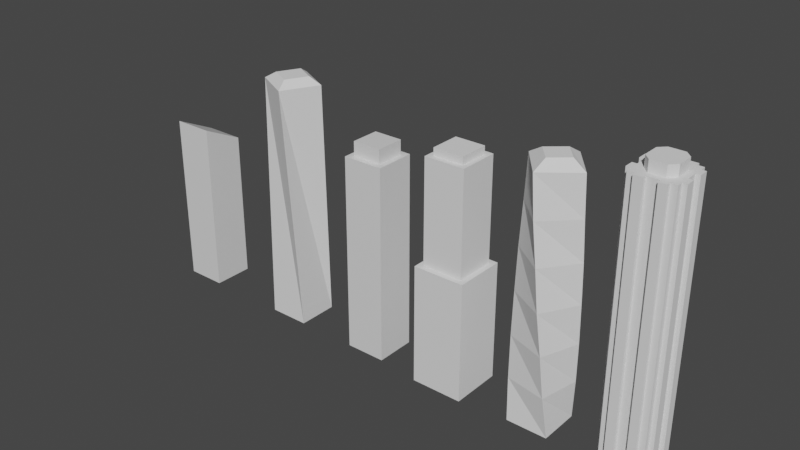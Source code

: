 # Source: Skyscrapers.blend  (saved by Blender 2.80.75; exported with 4.5.12 LTS)
import bpy
from mathutils import Matrix  # noqa: F401  (used for matrix-valued properties, if any)

bpy.ops.wm.read_factory_settings(use_empty=True)
scene = bpy.context.scene
scene.name = 'Scene'

# ---- collections
col_simple_skyscraper = bpy.data.collections.new('Simple skyscraper'); scene.collection.children.link(col_simple_skyscraper)
col_tilted_head_skyscraper = bpy.data.collections.new('Tilted head skyscraper'); scene.collection.children.link(col_tilted_head_skyscraper)
col_spiraling_skyscraper = bpy.data.collections.new('Spiraling skyscraper'); scene.collection.children.link(col_spiraling_skyscraper)
col_simple_skyscraper_2 = bpy.data.collections.new('Simple skyscraper 2'); scene.collection.children.link(col_simple_skyscraper_2)
col_twisty_scyscraper = bpy.data.collections.new('Twisty Scyscraper'); scene.collection.children.link(col_twisty_scyscraper)
col_s_ylete_skyscraper = bpy.data.collections.new('Søylete Skyscraper'); scene.collection.children.link(col_s_ylete_skyscraper)

# ---- materials (node trees are filled in below, after node groups)
mat_material = bpy.data.materials.new('Material')
mat_material.alpha_threshold = 0.0
mat_material.use_transparent_shadow = False
mat_material.line_color = (0.0, 0.0, 0.0, 1.0)

# ---- material node trees
mat_material.use_nodes = True; mat_material.node_tree.nodes.clear()
_N = mat_material.node_tree.nodes; _L = mat_material.node_tree.links
n0 = _N.new('ShaderNodeOutputMaterial'); n0.name = 'Material Output'; n0.location = (300, 300)
n1 = _N.new('ShaderNodeBsdfPrincipled'); n1.name = 'Principled BSDF'; n1.location = (10, 300)
n1.distribution = 'GGX'
n1.subsurface_method = 'BURLEY'
n1.inputs[2].default_value = 0.4
n1.inputs[3].default_value = 1.45
n1.inputs[27].default_value = (0.0, 0.0, 0.0, 1.0)
n1.inputs[28].default_value = 1.0
_L.new(n1.outputs[0], n0.inputs[0])
n0.is_active_output = True

# ---- world
world_world = bpy.data.worlds.new('World'); scene.world = world_world
world_world.use_nodes = True; world_world.node_tree.nodes.clear()
_N = world_world.node_tree.nodes; _L = world_world.node_tree.links
n0 = _N.new('ShaderNodeOutputWorld'); n0.name = 'World Output'; n0.location = (300, 300)
n1 = _N.new('ShaderNodeBackground'); n1.name = 'Background'; n1.location = (10, 300)
n1.inputs[0].default_value = (0.05088, 0.05088, 0.05088, 1.0)
_L.new(n1.outputs[0], n0.inputs[0])
n0.is_active_output = True
world_world.color = (0.05088, 0.05088, 0.05088)
world_world.use_sun_shadow = False
world_world.sun_shadow_jitter_overblur = 0.0

# ---- meshes
me_cube = bpy.data.meshes.new('Cube')
me_cube.from_pydata([(0.7173, 0.7173, 8.751), (1.0, 1.0, -1.0), (0.7173, -0.7173, 8.751), (1.0, -1.0, -1.0), (-0.7173, 0.7173, 8.751), (-1.0, 1.0, -1.0), (-0.7173, -0.7173, 8.751), (-1.0, -1.0, -1.0), (1.0, -1.0, 8.751), (-1.0, -1.0, 8.751), (1.0, 1.0, 8.751), (-1.0, 1.0, 8.751), (0.7173, -0.7173, 9.454), (-0.7173, -0.7173, 9.454), (0.7173, 0.7173, 9.454), (-0.7173, 0.7173, 9.454)], [], [(2, 0, 14, 12), (3, 8, 9, 7), (7, 9, 11, 5), (5, 1, 3, 7), (1, 10, 8, 3), (5, 11, 10, 1), (2, 6, 9, 8), (0, 2, 8, 10), (6, 4, 11, 9), (4, 0, 10, 11), (14, 15, 13, 12), (4, 6, 13, 15), (6, 2, 12, 13), (0, 4, 15, 14)])
_uv = me_cube.uv_layers.new(name='UVMap')
_uv.uv.foreach_set('vector', [0.6603, 0.7147, 0.6603, 0.5353, 0.6603, 0.5353, 0.6603, 0.7147, 0.375, 0.75, 0.625, 0.75, 0.625, 1.0, 0.375, 1.0, 0.375, 0.0, 0.625, 0.0, 0.625, 0.25, 0.375, 0.25, 0.125, 0.5, 0.375, 0.5, 0.375, 0.75, 0.125, 0.75, 0.375, 0.5, 0.625, 0.5, 0.625, 0.75, 0.375, 0.75, 0.375, 0.25, 0.625, 0.25, 0.625, 0.5, 0.375, 0.5, 0.6603, 0.7147, 0.8397, 0.7147, 0.875, 0.75, 0.625, 0.75, 0.6603, 0.5353, 0.6603, 0.7147, 0.625, 0.75, 0.625, 0.5, 0.8397, 0.7147, 0.8397, 0.5353, 0.875, 0.5, 0.875, 0.75, 0.8397, 0.5353, 0.6603, 0.5353, 0.625, 0.5, 0.875, 0.5, 0.6603, 0.5353, 0.8397, 0.5353, 0.8397, 0.7147, 0.6603, 0.7147, 0.8397, 0.5353, 0.8397, 0.7147, 0.8397, 0.7147, 0.8397, 0.5353, 0.8397, 0.7147, 0.6603, 0.7147, 0.6603, 0.7147, 0.8397, 0.7147, 0.6603, 0.5353, 0.8397, 0.5353, 0.8397, 0.5353, 0.6603, 0.5353])
me_cube.materials.append(mat_material)
me_cube.use_remesh_preserve_volume = False
me_cube.use_remesh_preserve_attributes = False
me_cube.use_mirror_vertex_groups = False
me_cube.update()
me_cube_001 = bpy.data.meshes.new('Cube.001')
me_cube_001.from_pydata([(1.0, 1.0, 6.552), (1.0, 1.0, -1.0), (1.0, -1.0, 7.552), (1.0, -1.0, -1.0), (-1.0, 1.0, 6.552), (-1.0, 1.0, -1.0), (-1.0, -1.0, 7.552), (-1.0, -1.0, -1.0)], [], [(3, 2, 6, 7), (7, 6, 4, 5), (5, 1, 3, 7), (1, 0, 2, 3), (5, 4, 0, 1), (0, 4, 6, 2)])
_uv = me_cube_001.uv_layers.new(name='UVMap')
_uv.uv.foreach_set('vector', [0.375, 0.75, 0.625, 0.75, 0.625, 1.0, 0.375, 1.0, 0.375, 0.0, 0.625, 0.0, 0.625, 0.25, 0.375, 0.25, 0.125, 0.5, 0.375, 0.5, 0.375, 0.75, 0.125, 0.75, 0.375, 0.5, 0.625, 0.5, 0.625, 0.75, 0.375, 0.75, 0.375, 0.25, 0.625, 0.25, 0.625, 0.5, 0.375, 0.5, 0.6603, 0.5353, 0.8397, 0.5353, 0.8397, 0.7147, 0.6603, 0.7147])
me_cube_001.materials.append(mat_material)
me_cube_001.use_remesh_preserve_volume = False
me_cube_001.use_remesh_preserve_attributes = False
me_cube_001.use_mirror_vertex_groups = False
me_cube_001.update()
me_cube_002 = bpy.data.meshes.new('Cube.002')
me_cube_002.from_pydata([(-1.0, -1.0, -1.0), (-0.7888, -0.2568, 11.34), (-1.0, 1.0, -1.0), (-0.2568, 0.7888, 11.34), (1.0, -1.0, -1.0), (0.2568, -0.7888, 11.34), (1.0, 1.0, -1.0), (0.7888, 0.2568, 11.34), (-1.345, -0.4377, 11.0), (-0.4377, 1.345, 11.0), (1.345, 0.4377, 11.0), (0.4377, -1.345, 11.0)], [], [(0, 8, 9, 2), (2, 9, 10, 6), (6, 10, 11, 4), (4, 11, 8, 0), (2, 6, 4, 0), (7, 3, 1, 5), (1, 3, 9, 8), (3, 7, 10, 9), (7, 5, 11, 10), (5, 1, 8, 11)])
_uv = me_cube_002.uv_layers.new(name='UVMap')
_uv.uv.foreach_set('vector', [0.375, 0.0, 0.625, 0.0, 0.625, 0.25, 0.375, 0.25, 0.375, 0.25, 0.625, 0.25, 0.625, 0.5, 0.375, 0.5, 0.375, 0.5, 0.625, 0.5, 0.625, 0.75, 0.375, 0.75, 0.375, 0.75, 0.625, 0.75, 0.625, 1.0, 0.375, 1.0, 0.125, 0.5, 0.375, 0.5, 0.375, 0.75, 0.125, 0.75, 0.6767, 0.5517, 0.8233, 0.5517, 0.8233, 0.6983, 0.6767, 0.6983, 0.8233, 0.6983, 0.8233, 0.5517, 0.875, 0.5, 0.875, 0.75, 0.8233, 0.5517, 0.6767, 0.5517, 0.625, 0.5, 0.875, 0.5, 0.6767, 0.5517, 0.6767, 0.6983, 0.625, 0.75, 0.625, 0.5, 0.6767, 0.6983, 0.8233, 0.6983, 0.875, 0.75, 0.625, 0.75])
me_cube_002.use_remesh_fix_poles = True
me_cube_002.use_remesh_preserve_attributes = False
me_cube_002.use_mirror_vertex_groups = False
me_cube_002.update()
me_cube_004 = bpy.data.meshes.new('Cube.004')
me_cube_004.from_pydata([(-0.7449, -0.7449, 7.0), (-0.7449, 0.7449, 7.0), (0.7449, -0.7449, 7.0), (0.7449, 0.7449, 7.0), (-1.0, -1.0, 1.886), (-1.0, 1.0, 1.886), (1.0, 1.0, 1.886), (1.0, -1.0, 1.886), (-1.267, 1.267, -4.0), (-1.267, -1.267, -4.0), (-1.267, 1.267, 1.886), (1.267, 1.267, -4.0), (1.267, 1.267, 1.886), (1.267, -1.267, -4.0), (1.267, -1.267, 1.886), (-1.267, -1.267, 1.886), (-1.0, -1.0, 7.0), (-1.0, 1.0, 7.0), (1.0, 1.0, 7.0), (1.0, -1.0, 7.0), (-0.7449, -0.7449, 7.371), (-0.7449, 0.7449, 7.371), (0.7449, 0.7449, 7.371), (0.7449, -0.7449, 7.371)], [], [(4, 16, 17, 5), (5, 17, 18, 6), (6, 18, 19, 7), (7, 19, 16, 4), (2, 3, 22, 23), (7, 4, 15, 14), (5, 6, 12, 10), (13, 14, 15, 9), (11, 12, 14, 13), (8, 10, 12, 11), (9, 15, 10, 8), (4, 5, 10, 15), (6, 7, 14, 12), (0, 1, 17, 16), (1, 3, 18, 17), (3, 2, 19, 18), (2, 0, 16, 19), (22, 21, 20, 23), (1, 0, 20, 21), (0, 2, 23, 20), (3, 1, 21, 22), (9, 8, 11, 13)])
_uv = me_cube_004.uv_layers.new(name='UVMap')
_uv.uv.foreach_set('vector', [0.4652, 0.0, 0.625, 0.0, 0.625, 0.25, 0.4652, 0.25, 0.4652, 0.25, 0.625, 0.25, 0.625, 0.5, 0.4652, 0.5, 0.4652, 0.5, 0.625, 0.5, 0.625, 0.75, 0.4652, 0.75, 0.4652, 0.75, 0.625, 0.75, 0.625, 1.0, 0.4652, 1.0, 0.6569, 0.7181, 0.6569, 0.5319, 0.6569, 0.5319, 0.6569, 0.7181, 0.4652, 0.75, 0.4652, 1.0, 0.4652, 1.0, 0.4652, 0.75, 0.4652, 0.25, 0.4652, 0.5, 0.4652, 0.5, 0.4652, 0.25, 0.375, 0.75, 0.4652, 0.75, 0.4652, 1.0, 0.375, 1.0, 0.375, 0.5, 0.4652, 0.5, 0.4652, 0.75, 0.375, 0.75, 0.375, 0.25, 0.4652, 0.25, 0.4652, 0.5, 0.375, 0.5, 0.375, 0.0, 0.4652, 0.0, 0.4652, 0.25, 0.375, 0.25, 0.4652, 0.0, 0.4652, 0.25, 0.4652, 0.25, 0.4652, 0.0, 0.4652, 0.5, 0.4652, 0.75, 0.4652, 0.75, 0.4652, 0.5, 0.8431, 0.7181, 0.8431, 0.5319, 0.875, 0.5, 0.875, 0.75, 0.8431, 0.5319, 0.6569, 0.5319, 0.625, 0.5, 0.875, 0.5, 0.6569, 0.5319, 0.6569, 0.7181, 0.625, 0.75, 0.625, 0.5, 0.6569, 0.7181, 0.8431, 0.7181, 0.875, 0.75, 0.625, 0.75, 0.6569, 0.5319, 0.8431, 0.5319, 0.8431, 0.7181, 0.6569, 0.7181, 0.8431, 0.5319, 0.8431, 0.7181, 0.8431, 0.7181, 0.8431, 0.5319, 0.8431, 0.7181, 0.6569, 0.7181, 0.6569, 0.7181, 0.8431, 0.7181, 0.6569, 0.5319, 0.8431, 0.5319, 0.8431, 0.5319, 0.6569, 0.5319, 0.125, 0.75, 0.125, 0.5, 0.375, 0.5, 0.375, 0.75])
me_cube_004.use_remesh_fix_poles = True
me_cube_004.use_remesh_preserve_attributes = False
me_cube_004.use_mirror_vertex_groups = False
me_cube_004.update()
me_cube_005 = bpy.data.meshes.new('Cube.005')
me_cube_005.from_pydata([(-1.0, -1.0, -1.0), (-1.405, 0.1627, 11.0), (-1.0, 1.0, -1.0), (0.1627, 1.405, 11.0), (1.0, -1.0, -1.0), (-0.1627, -1.405, 11.0), (1.0, 1.0, -1.0), (1.405, -0.1627, 11.0), (-1.176, -0.7858, 1.0), (-1.277, -0.6071, 3.0), (-1.362, -0.3824, 5.0), (-1.399, -0.2045, 7.0), (-1.414, 0.01211, 9.0), (0.01211, 1.414, 9.0), (-0.2045, 1.399, 7.0), (-0.3824, 1.362, 5.0), (-0.6071, 1.277, 3.0), (-0.7858, 1.176, 1.0), (1.414, -0.01211, 9.0), (1.399, 0.2045, 7.0), (1.362, 0.3824, 5.0), (1.277, 0.6071, 3.0), (1.176, 0.7858, 1.0), (-0.01211, -1.414, 9.0), (0.2045, -1.399, 7.0), (0.3824, -1.362, 5.0), (0.6071, -1.277, 3.0), (0.7858, -1.176, 1.0), (-0.7403, 0.05964, 11.41), (0.05964, 0.7403, 11.41), (0.7403, -0.05964, 11.41), (-0.05964, -0.7403, 11.41)], [], [(12, 1, 3, 13), (13, 3, 7, 18), (18, 7, 5, 23), (23, 5, 1, 12), (2, 6, 4, 0), (5, 7, 30, 31), (4, 27, 8, 0), (27, 26, 9, 8), (26, 25, 10, 9), (25, 24, 11, 10), (24, 23, 12, 11), (6, 22, 27, 4), (22, 21, 26, 27), (21, 20, 25, 26), (20, 19, 24, 25), (19, 18, 23, 24), (2, 17, 22, 6), (17, 16, 21, 22), (16, 15, 20, 21), (15, 14, 19, 20), (14, 13, 18, 19), (0, 8, 17, 2), (8, 9, 16, 17), (9, 10, 15, 16), (10, 11, 14, 15), (11, 12, 13, 14), (30, 29, 28, 31), (3, 1, 28, 29), (1, 5, 31, 28), (7, 3, 29, 30)])
_uv = me_cube_005.uv_layers.new(name='UVMap')
_uv.uv.foreach_set('vector', [0.5833, 0.0, 0.625, 0.0, 0.625, 0.25, 0.5833, 0.25, 0.5833, 0.25, 0.625, 0.25, 0.625, 0.5, 0.5833, 0.5, 0.5833, 0.5, 0.625, 0.5, 0.625, 0.75, 0.5833, 0.75, 0.5833, 0.75, 0.625, 0.75, 0.625, 1.0, 0.5833, 1.0, 0.125, 0.5, 0.375, 0.5, 0.375, 0.75, 0.125, 0.75, 0.625, 0.75, 0.625, 0.5, 0.625, 0.5, 0.625, 0.75, 0.375, 0.75, 0.4167, 0.75, 0.4167, 1.0, 0.375, 1.0, 0.4167, 0.75, 0.4583, 0.75, 0.4583, 1.0, 0.4167, 1.0, 0.4583, 0.75, 0.5, 0.75, 0.5, 1.0, 0.4583, 1.0, 0.5, 0.75, 0.5417, 0.75, 0.5417, 1.0, 0.5, 1.0, 0.5417, 0.75, 0.5833, 0.75, 0.5833, 1.0, 0.5417, 1.0, 0.375, 0.5, 0.4167, 0.5, 0.4167, 0.75, 0.375, 0.75, 0.4167, 0.5, 0.4583, 0.5, 0.4583, 0.75, 0.4167, 0.75, 0.4583, 0.5, 0.5, 0.5, 0.5, 0.75, 0.4583, 0.75, 0.5, 0.5, 0.5417, 0.5, 0.5417, 0.75, 0.5, 0.75, 0.5417, 0.5, 0.5833, 0.5, 0.5833, 0.75, 0.5417, 0.75, 0.375, 0.25, 0.4167, 0.25, 0.4167, 0.5, 0.375, 0.5, 0.4167, 0.25, 0.4583, 0.25, 0.4583, 0.5, 0.4167, 0.5, 0.4583, 0.25, 0.5, 0.25, 0.5, 0.5, 0.4583, 0.5, 0.5, 0.25, 0.5417, 0.25, 0.5417, 0.5, 0.5, 0.5, 0.5417, 0.25, 0.5833, 0.25, 0.5833, 0.5, 0.5417, 0.5, 0.375, 0.0, 0.4167, 0.0, 0.4167, 0.25, 0.375, 0.25, 0.4167, 0.0, 0.4583, 0.0, 0.4583, 0.25, 0.4167, 0.25, 0.4583, 0.0, 0.5, 0.0, 0.5, 0.25, 0.4583, 0.25, 0.5, 0.0, 0.5417, 0.0, 0.5417, 0.25, 0.5, 0.25, 0.5417, 0.0, 0.5833, 0.0, 0.5833, 0.25, 0.5417, 0.25, 0.625, 0.5, 0.875, 0.5, 0.875, 0.75, 0.625, 0.75, 0.625, 0.25, 0.625, 0.0, 0.625, 0.0, 0.625, 0.25, 0.625, 1.0, 0.625, 0.75, 0.625, 0.75, 0.625, 1.0, 0.625, 0.5, 0.625, 0.25, 0.625, 0.25, 0.625, 0.5])
me_cube_005.use_remesh_fix_poles = True
me_cube_005.use_remesh_preserve_attributes = False
me_cube_005.use_mirror_vertex_groups = False
me_cube_005.update()
me_cube_007 = bpy.data.meshes.new('Cube.007')
me_cube_007.from_pydata([(-1.0, -1.0, -1.0), (-1.0, -1.0, 12.0), (-1.0, 1.0, -1.0), (-1.0, 1.0, 12.0), (1.0, -1.0, -1.0), (1.0, -1.0, 12.0), (1.0, 1.0, -1.0), (1.0, 1.0, 12.0), (-0.6582, 1.0, -1.0), (-0.6582, 1.0, 12.0), (-0.6582, -1.0, -1.0), (-0.6582, -1.0, 12.0), (-0.2047, 1.0, 12.0), (-0.2377, -1.0, -1.0), (-0.2047, 1.0, -1.0), (-0.2377, -1.0, 12.0), (0.2886, 1.0, 12.0), (0.3215, -1.0, -1.0), (0.2886, 1.0, -1.0), (0.3215, -1.0, 12.0), (0.6931, 1.0, 12.0), (0.6931, -1.0, -1.0), (0.6931, 1.0, -1.0), (0.6931, -1.0, 12.0), (-0.2047, 1.189, -1.0), (-0.6582, 1.189, -1.0), (-0.2377, -1.189, 12.0), (-0.6582, -1.189, 12.0), (-0.6582, -1.189, -1.0), (-0.6582, 1.189, 12.0), (-0.2047, 1.189, 12.0), (-0.2377, -1.189, -1.0), (0.6931, 1.189, -1.0), (0.2886, 1.189, -1.0), (0.6931, -1.189, 12.0), (0.3215, -1.189, 12.0), (0.3215, -1.189, -1.0), (0.2886, 1.189, 12.0), (0.6931, 1.189, 12.0), (0.6931, -1.189, -1.0), (-1.0, -0.7054, -1.0), (-1.0, -0.7054, 12.0), (1.0, -0.7054, -1.0), (1.0, -0.7054, 12.0), (-0.2377, -0.7054, 12.0), (0.3215, -0.7054, 12.0), (-1.0, -0.2573, 12.0), (1.0, -0.2573, -1.0), (-1.0, -0.2573, -1.0), (1.0, -0.2573, 12.0), (-0.6582, -0.2573, 12.0), (0.6931, -0.2573, 12.0), (-1.0, 0.723, 12.0), (1.0, 0.723, -1.0), (-1.0, 0.723, -1.0), (1.0, 0.723, 12.0), (-0.2377, 0.723, 12.0), (0.3215, 0.723, 12.0), (-1.0, 0.2813, -1.0), (1.0, 0.2813, 12.0), (-0.6582, 0.2813, 12.0), (0.6931, 0.2813, 12.0), (-2.608e-08, -1.49e-08, -1.0), (-1.0, 0.2813, 12.0), (1.0, 0.2813, -1.0), (-1.21, -0.2573, -1.0), (-1.21, -0.7054, -1.0), (1.21, -0.2573, 12.0), (1.21, -0.7054, 12.0), (1.21, -0.7054, -1.0), (-1.21, -0.7054, 12.0), (-1.21, -0.2573, 12.0), (1.21, -0.2573, -1.0), (-1.21, 0.2813, 12.0), (-1.21, 0.723, 12.0), (1.21, 0.2813, -1.0), (1.21, 0.723, -1.0), (1.21, 0.723, 12.0), (-1.21, 0.723, -1.0), (-1.21, 0.2813, -1.0), (1.21, 0.2813, 12.0), (-0.3482, -0.7054, 12.0), (-0.6582, -0.3954, 12.0), (-0.6582, -0.3954, 12.0), (-0.3482, -0.7054, 12.0), (0.6931, -0.3954, 12.0), (0.3831, -0.7054, 12.0), (0.3831, -0.7054, 12.0), (0.6931, -0.3954, 12.0), (0.6931, 0.413, 12.51), (0.3831, 0.723, 12.51), (-0.6582, -0.3954, 12.51), (-0.3482, -0.7054, 12.51), (-0.6582, 0.413, 12.0), (-0.3482, 0.723, 12.0), (-0.3482, 0.723, 12.0), (-0.6582, 0.413, 12.0), (0.3831, 0.723, 12.0), (0.6931, 0.413, 12.0), (0.6931, 0.413, 12.0), (0.3831, 0.723, 12.0), (-0.3482, 0.723, 12.51), (-0.6582, 0.413, 12.51), (0.3831, -0.7054, 12.51), (0.6931, -0.3954, 12.51)], [], [(54, 52, 3, 2), (22, 20, 7, 6), (42, 43, 5, 4), (10, 11, 1, 0), (54, 2, 62), (93, 82, 91, 102), (46, 41, 83), (9, 12, 30, 29), (2, 3, 9, 8), (17, 19, 15, 13), (45, 44, 15, 19), (12, 14, 24, 30), (85, 98, 89, 104), (14, 8, 25, 24), (14, 12, 16, 18), (4, 5, 23, 21), (98, 85, 51), (10, 0, 62), (8, 9, 29, 25), (31, 26, 27, 28), (25, 29, 30, 24), (39, 34, 35, 36), (33, 37, 38, 32), (18, 16, 37, 33), (20, 22, 32, 38), (10, 13, 31, 28), (16, 20, 38, 37), (17, 21, 39, 36), (15, 11, 27, 26), (22, 18, 33, 32), (23, 19, 35, 34), (13, 15, 26, 31), (21, 23, 34, 39), (11, 10, 28, 27), (19, 17, 36, 35), (40, 48, 62), (87, 19, 23), (48, 58, 62), (97, 94, 101, 90), (58, 54, 62), (81, 86, 103, 92), (86, 81, 44), (42, 4, 62), (42, 47, 72, 69), (0, 1, 41, 40), (64, 59, 49, 47), (2, 8, 62), (60, 63, 46, 50), (13, 10, 62), (93, 50, 82), (0, 40, 62), (88, 5, 43), (17, 13, 62), (59, 61, 51, 49), (21, 17, 62), (46, 48, 65, 71), (53, 64, 62), (59, 99, 61), (64, 47, 62), (47, 42, 62), (16, 12, 56, 57), (4, 21, 62), (52, 63, 96), (9, 3, 95), (6, 53, 62), (6, 7, 55, 53), (58, 63, 73, 79), (48, 46, 63, 58), (22, 6, 62), (18, 22, 62), (14, 18, 62), (8, 14, 62), (92, 103, 104), (16, 57, 100), (41, 46, 71, 70), (72, 67, 68, 69), (66, 70, 71, 65), (79, 73, 74, 78), (76, 77, 80, 75), (49, 43, 68, 67), (53, 55, 77, 76), (63, 52, 74, 73), (52, 54, 78, 74), (64, 53, 76, 75), (54, 58, 79, 78), (59, 64, 75, 80), (55, 59, 80, 77), (47, 49, 67, 72), (43, 42, 69, 68), (48, 40, 66, 65), (40, 41, 70, 66), (57, 94, 97), (81, 83, 1), (86, 87, 88), (93, 95, 96), (97, 99, 100), (93, 102, 101, 94), (91, 82, 81, 92), (89, 98, 97, 90), (85, 104, 103, 86), (84, 11, 15), (83, 50, 46), (41, 1, 83), (61, 99, 98), (85, 88, 51), (51, 61, 98), (23, 5, 87), (87, 45, 19), (45, 87, 86), (81, 84, 44), (44, 45, 86), (93, 96, 60), (50, 83, 82), (93, 60, 50), (43, 49, 88), (49, 51, 88), (59, 55, 99), (55, 7, 99), (60, 96, 63), (96, 3, 52), (56, 12, 95), (12, 9, 95), (89, 90, 102), (90, 101, 102), (91, 92, 104), (7, 20, 100), (20, 16, 100), (56, 95, 94), (97, 100, 57), (57, 56, 94), (1, 84, 81), (81, 82, 83), (88, 85, 86), (87, 5, 88), (93, 94, 95), (95, 3, 96), (97, 98, 99), (99, 7, 100), (15, 44, 84), (84, 1, 11), (102, 91, 104, 89)])
_uv = me_cube_007.uv_layers.new(name='UVMap')
_uv.uv.foreach_set('vector', [0.375, 0.2154, 0.625, 0.2154, 0.625, 0.25, 0.375, 0.25, 0.375, 0.4461, 0.625, 0.4461, 0.625, 0.5, 0.375, 0.5, 0.375, 0.7132, 0.625, 0.7132, 0.625, 0.75, 0.375, 0.75, 0.375, 0.9448, 0.625, 0.9448, 0.625, 1.0, 0.375, 1.0, 0.125, 0.5346, 0.125, 0.5, 0.2532, 0.625, 0.7636, 0.5953, 0.7636, 0.6517, 0.7636, 0.6517, 0.7636, 0.5953, 0.875, 0.6733, 0.875, 0.7132, 0.8198, 0.6856, 0.8198, 0.5, 0.7636, 0.5, 0.7636, 0.5, 0.8198, 0.5, 0.375, 0.25, 0.625, 0.25, 0.625, 0.3052, 0.375, 0.3052, 0.375, 0.8292, 0.625, 0.8292, 0.625, 0.8886, 0.375, 0.8886, 0.7042, 0.7132, 0.7636, 0.7132, 0.7636, 0.75, 0.7042, 0.75, 0.625, 0.3614, 0.375, 0.3614, 0.375, 0.3614, 0.625, 0.3614, 0.7042, 0.6517, 0.7042, 0.5953, 0.7042, 0.5953, 0.7042, 0.6517, 0.2364, 0.5, 0.1802, 0.5, 0.1802, 0.5, 0.2364, 0.5, 0.375, 0.3614, 0.625, 0.3614, 0.625, 0.4208, 0.375, 0.4208, 0.375, 0.75, 0.625, 0.75, 0.625, 0.8039, 0.375, 0.8039, 0.6864, 0.5737, 0.7042, 0.6517, 0.6789, 0.6733, 0.1802, 0.75, 0.125, 0.75, 0.2532, 0.625, 0.375, 0.3052, 0.625, 0.3052, 0.625, 0.3052, 0.375, 0.3052, 0.375, 0.8886, 0.625, 0.8886, 0.625, 0.9448, 0.375, 0.9448, 0.375, 0.3052, 0.625, 0.3052, 0.625, 0.3614, 0.375, 0.3614, 0.375, 0.8039, 0.625, 0.8039, 0.625, 0.8292, 0.375, 0.8292, 0.375, 0.4208, 0.625, 0.4208, 0.625, 0.4461, 0.375, 0.4461, 0.375, 0.4208, 0.625, 0.4208, 0.625, 0.4208, 0.375, 0.4208, 0.625, 0.4461, 0.375, 0.4461, 0.375, 0.4461, 0.625, 0.4461, 0.1802, 0.75, 0.2364, 0.75, 0.2364, 0.75, 0.1802, 0.75, 0.7042, 0.5, 0.6789, 0.5, 0.6789, 0.5, 0.7042, 0.5, 0.2958, 0.75, 0.3211, 0.75, 0.3211, 0.75, 0.2958, 0.75, 0.7636, 0.75, 0.8198, 0.75, 0.8198, 0.75, 0.7636, 0.75, 0.3211, 0.5, 0.2958, 0.5, 0.2958, 0.5, 0.3211, 0.5, 0.6789, 0.75, 0.7042, 0.75, 0.7042, 0.75, 0.6789, 0.75, 0.375, 0.8886, 0.625, 0.8886, 0.625, 0.8886, 0.375, 0.8886, 0.375, 0.8039, 0.625, 0.8039, 0.625, 0.8039, 0.375, 0.8039, 0.625, 0.9448, 0.375, 0.9448, 0.375, 0.9448, 0.625, 0.9448, 0.625, 0.8292, 0.375, 0.8292, 0.375, 0.8292, 0.625, 0.8292, 0.125, 0.7132, 0.125, 0.6733, 0.2532, 0.625, 0.7, 0.7132, 0.7042, 0.75, 0.6789, 0.75, 0.125, 0.6733, 0.125, 0.5737, 0.2532, 0.625, 0.7178, 0.5737, 0.75, 0.5737, 0.75, 0.5737, 0.7178, 0.5737, 0.125, 0.5737, 0.125, 0.5346, 0.2532, 0.625, 0.75, 0.6733, 0.7178, 0.6733, 0.7178, 0.6733, 0.75, 0.6733, 0.7042, 0.7066, 0.75, 0.6733, 0.7451, 0.6733, 0.375, 0.7132, 0.375, 0.75, 0.2532, 0.625, 0.375, 0.7132, 0.375, 0.6733, 0.375, 0.6733, 0.375, 0.7132, 0.375, 0.0, 0.625, 0.0, 0.625, 0.03683, 0.375, 0.03683, 0.375, 0.5737, 0.625, 0.5737, 0.625, 0.6733, 0.375, 0.6733, 0.125, 0.5, 0.1802, 0.5, 0.2532, 0.625, 0.8198, 0.5737, 0.875, 0.5737, 0.875, 0.6733, 0.8198, 0.6733, 0.2364, 0.75, 0.1802, 0.75, 0.2532, 0.625, 0.7636, 0.5953, 0.7636, 0.6421, 0.7636, 0.6517, 0.125, 0.75, 0.125, 0.7132, 0.2532, 0.625, 0.6789, 0.6856, 0.625, 0.7132, 0.625, 0.7132, 0.2958, 0.75, 0.2364, 0.75, 0.2532, 0.625, 0.625, 0.5737, 0.6789, 0.5737, 0.6789, 0.6733, 0.625, 0.6733, 0.3211, 0.75, 0.2958, 0.75, 0.2532, 0.625, 0.625, 0.07666, 0.375, 0.07666, 0.375, 0.07666, 0.625, 0.07666, 0.375, 0.5346, 0.375, 0.5737, 0.2532, 0.625, 0.625, 0.5737, 0.6789, 0.562, 0.6789, 0.5737, 0.375, 0.5737, 0.375, 0.6733, 0.2532, 0.625, 0.375, 0.6733, 0.375, 0.7132, 0.2532, 0.625, 0.7042, 0.5, 0.7636, 0.5, 0.7636, 0.5346, 0.7042, 0.5346, 0.375, 0.75, 0.3211, 0.75, 0.2532, 0.625, 0.875, 0.5346, 0.875, 0.5737, 0.8198, 0.562, 0.8198, 0.5, 0.8198, 0.5, 0.7784, 0.5346, 0.375, 0.5, 0.375, 0.5346, 0.2532, 0.625, 0.375, 0.5, 0.625, 0.5, 0.625, 0.5346, 0.375, 0.5346, 0.375, 0.1763, 0.625, 0.1763, 0.625, 0.1763, 0.375, 0.1763, 0.375, 0.07666, 0.625, 0.07666, 0.625, 0.1763, 0.375, 0.1763, 0.3211, 0.5, 0.375, 0.5, 0.2532, 0.625, 0.2958, 0.5, 0.3211, 0.5, 0.2532, 0.625, 0.2364, 0.5, 0.2958, 0.5, 0.2532, 0.625, 0.1802, 0.5, 0.2364, 0.5, 0.2532, 0.625, 0.75, 0.6733, 0.7178, 0.6733, 0.7042, 0.6517, 0.7042, 0.5, 0.7042, 0.5346, 0.7, 0.5346, 0.875, 0.7132, 0.875, 0.6733, 0.875, 0.6733, 0.875, 0.7132, 0.375, 0.6733, 0.625, 0.6733, 0.625, 0.7132, 0.375, 0.7132, 0.375, 0.03683, 0.625, 0.03683, 0.625, 0.07666, 0.375, 0.07666, 0.375, 0.1763, 0.625, 0.1763, 0.625, 0.2154, 0.375, 0.2154, 0.375, 0.5346, 0.625, 0.5346, 0.625, 0.5737, 0.375, 0.5737, 0.625, 0.6733, 0.625, 0.7132, 0.625, 0.7132, 0.625, 0.6733, 0.375, 0.5346, 0.625, 0.5346, 0.625, 0.5346, 0.375, 0.5346, 0.875, 0.5737, 0.875, 0.5346, 0.875, 0.5346, 0.875, 0.5737, 0.625, 0.2154, 0.375, 0.2154, 0.375, 0.2154, 0.625, 0.2154, 0.375, 0.5737, 0.375, 0.5346, 0.375, 0.5346, 0.375, 0.5737, 0.125, 0.5346, 0.125, 0.5737, 0.125, 0.5737, 0.125, 0.5346, 0.625, 0.5737, 0.375, 0.5737, 0.375, 0.5737, 0.625, 0.5737, 0.625, 0.5346, 0.625, 0.5737, 0.625, 0.5737, 0.625, 0.5346, 0.375, 0.6733, 0.625, 0.6733, 0.625, 0.6733, 0.375, 0.6733, 0.625, 0.7132, 0.375, 0.7132, 0.375, 0.7132, 0.625, 0.7132, 0.125, 0.6733, 0.125, 0.7132, 0.125, 0.7132, 0.125, 0.6733, 0.375, 0.03683, 0.625, 0.03683, 0.625, 0.03683, 0.375, 0.03683, 0.7042, 0.5346, 0.7636, 0.5449, 0.7042, 0.5411, 0.75, 0.6733, 0.7636, 0.6733, 0.7636, 0.6733, 0.7042, 0.6733, 0.7042, 0.6733, 0.7042, 0.6517, 0.7636, 0.5953, 0.7636, 0.5737, 0.7636, 0.5953, 0.7042, 0.5411, 0.7042, 0.5737, 0.7042, 0.5411, 0.7636, 0.5953, 0.7636, 0.5953, 0.75, 0.5737, 0.75, 0.5737, 0.7636, 0.6517, 0.7636, 0.6517, 0.75, 0.6733, 0.75, 0.6733, 0.7042, 0.5953, 0.7042, 0.5953, 0.7178, 0.5737, 0.7178, 0.5737, 0.7042, 0.6517, 0.7042, 0.6517, 0.7178, 0.6733, 0.7178, 0.6733, 0.7784, 0.7132, 0.8198, 0.75, 0.7636, 0.75, 0.8198, 0.6856, 0.8198, 0.6733, 0.875, 0.6733, 0.875, 0.7132, 0.8699, 0.7132, 0.8198, 0.6856, 0.6789, 0.5737, 0.6864, 0.5737, 0.6864, 0.5737, 0.7042, 0.6517, 0.7042, 0.6517, 0.6789, 0.6733, 0.6789, 0.6733, 0.6789, 0.5737, 0.6864, 0.5737, 0.6789, 0.75, 0.6789, 0.75, 0.7, 0.7132, 0.7, 0.7132, 0.7042, 0.7132, 0.7042, 0.75, 0.7042, 0.7132, 0.7042, 0.7066, 0.7042, 0.7066, 0.75, 0.6733, 0.75, 0.6733, 0.7451, 0.6733, 0.7451, 0.6733, 0.7042, 0.7132, 0.7042, 0.7066, 0.7636, 0.5953, 0.7636, 0.5953, 0.7636, 0.6045, 0.7636, 0.6421, 0.7636, 0.6517, 0.7636, 0.6517, 0.7636, 0.5953, 0.7636, 0.6045, 0.7636, 0.6421, 0.625, 0.7132, 0.625, 0.6733, 0.6789, 0.6856, 0.625, 0.6733, 0.6789, 0.6733, 0.6789, 0.6856, 0.625, 0.5737, 0.625, 0.5346, 0.6789, 0.562, 0.625, 0.5346, 0.625, 0.5346, 0.6789, 0.562, 0.8198, 0.5737, 0.8198, 0.562, 0.875, 0.5737, 0.8198, 0.562, 0.8699, 0.5346, 0.875, 0.5346, 0.7636, 0.5346, 0.7636, 0.5, 0.7784, 0.5346, 0.7636, 0.5, 0.8198, 0.5, 0.7784, 0.5346, 0.7042, 0.5953, 0.7178, 0.5737, 0.7636, 0.5953, 0.7178, 0.5737, 0.75, 0.5737, 0.7636, 0.5953, 0.7636, 0.6517, 0.75, 0.6733, 0.7042, 0.6517, 0.6789, 0.5, 0.6789, 0.5, 0.7, 0.5346, 0.6789, 0.5, 0.7042, 0.5, 0.7, 0.5346, 0.7636, 0.5346, 0.7636, 0.5449, 0.7636, 0.5449, 0.7042, 0.5411, 0.7042, 0.5411, 0.7042, 0.5346, 0.7042, 0.5346, 0.7636, 0.5346, 0.7636, 0.5449, 0.7636, 0.6733, 0.75, 0.6733, 0.75, 0.6733, 0.75, 0.6733, 0.7636, 0.6733, 0.7636, 0.6733, 0.7042, 0.6517, 0.7042, 0.6517, 0.7042, 0.6733, 0.7042, 0.6733, 0.7042, 0.6733, 0.7042, 0.6517, 0.7636, 0.5953, 0.7636, 0.5737, 0.7636, 0.5737, 0.7636, 0.5737, 0.7636, 0.5737, 0.7636, 0.5953, 0.7042, 0.5411, 0.7042, 0.5737, 0.7042, 0.5737, 0.7042, 0.5737, 0.7042, 0.5737, 0.7042, 0.5411, 0.7636, 0.75, 0.7636, 0.7132, 0.7784, 0.7132, 0.7784, 0.7132, 0.8198, 0.75, 0.8198, 0.75, 0.7636, 0.5953, 0.7636, 0.6517, 0.7042, 0.6517, 0.7042, 0.5953])
me_cube_007.use_remesh_fix_poles = True
me_cube_007.use_remesh_preserve_attributes = False
me_cube_007.use_mirror_vertex_groups = False
me_cube_007.update()

# ---- objects
ob_cube = bpy.data.objects.new('Cube', me_cube)
ob_cube_001 = bpy.data.objects.new('Cube.001', me_cube_001)
ob_cube_002 = bpy.data.objects.new('Cube.002', me_cube_002)
ob_cube_004 = bpy.data.objects.new('Cube.004', me_cube_004)
ob_cube_005 = bpy.data.objects.new('Cube.005', me_cube_005)
ob_cube_007 = bpy.data.objects.new('Cube.007', me_cube_007)

# ---- transforms, parenting, visibility, modifiers, constraints
ob_cube.location = (0.0, 0.0, 1.0)
ob_cube.lock_rotations_4d = False
ob_cube.empty_display_type = 'ARROWS'
ob_cube.lineart.crease_threshold = 0.0
ob_cube_001.location = (-11.15, 0.0, 1.0)
ob_cube_001.lock_rotations_4d = False
ob_cube_001.empty_display_type = 'ARROWS'
ob_cube_001.lineart.crease_threshold = 0.0
ob_cube_002.location = (-5.026, 0.0, 1.0)
ob_cube_002.lineart.crease_threshold = 0.0
ob_cube_004.location = (4.415, 0.0, 4.0)
ob_cube_004.lineart.crease_threshold = 0.0
ob_cube_005.location = (9.049, 0.0, 1.0)
ob_cube_005.lineart.crease_threshold = 0.0
ob_cube_007.location = (13.5, 0.0, 1.0)
ob_cube_007.lineart.crease_threshold = 0.0

# ---- collection membership
col_simple_skyscraper.objects.link(ob_cube)
col_tilted_head_skyscraper.objects.link(ob_cube_001)
col_spiraling_skyscraper.objects.link(ob_cube_002)
col_simple_skyscraper_2.objects.link(ob_cube_004)
col_twisty_scyscraper.objects.link(ob_cube_005)
col_s_ylete_skyscraper.objects.link(ob_cube_007)

# ---- scene / render settings (as saved in the file)
scene.frame_start = 1; scene.frame_end = 250; scene.frame_set(1)
scene.render.engine = 'BLENDER_EEVEE_NEXT'
scene.cycles.use_denoising = False
scene.cycles.samples = 128
scene.cycles.sampling_pattern = 'TABULATED_SOBOL'
scene.cycles.use_adaptive_sampling = False
scene.cycles.use_light_tree = False
scene.view_settings.view_transform = 'Filmic'
bpy.context.view_layer.update()

# ---- added for rendering (the .blend has no active camera and no usable light): camera, sun
cam_auto = bpy.data.cameras.new('AutoCamera')
cam_auto.lens = 50.0
cam_auto.sensor_width = 36.0
cam_auto.clip_end = 1000.0
ob_auto_camera = bpy.data.objects.new('AutoCamera', cam_auto)
scene.collection.objects.link(ob_auto_camera)
ob_auto_camera.location = (29.2223, -33.5333, 29.1101)
ob_auto_camera.rotation_euler = (1.09748, -7.21219e-08, 0.694738)
scene.camera = ob_auto_camera
light_auto_sun = bpy.data.lights.new('AutoSun', 'SUN')
light_auto_sun.energy = 3.0
light_auto_sun.angle = 0.0523599
ob_auto_sun = bpy.data.objects.new('AutoSun', light_auto_sun)
scene.collection.objects.link(ob_auto_sun)
ob_auto_sun.rotation_euler = (0.872665, 0.174533, 0.523599)
bpy.context.view_layer.update()
